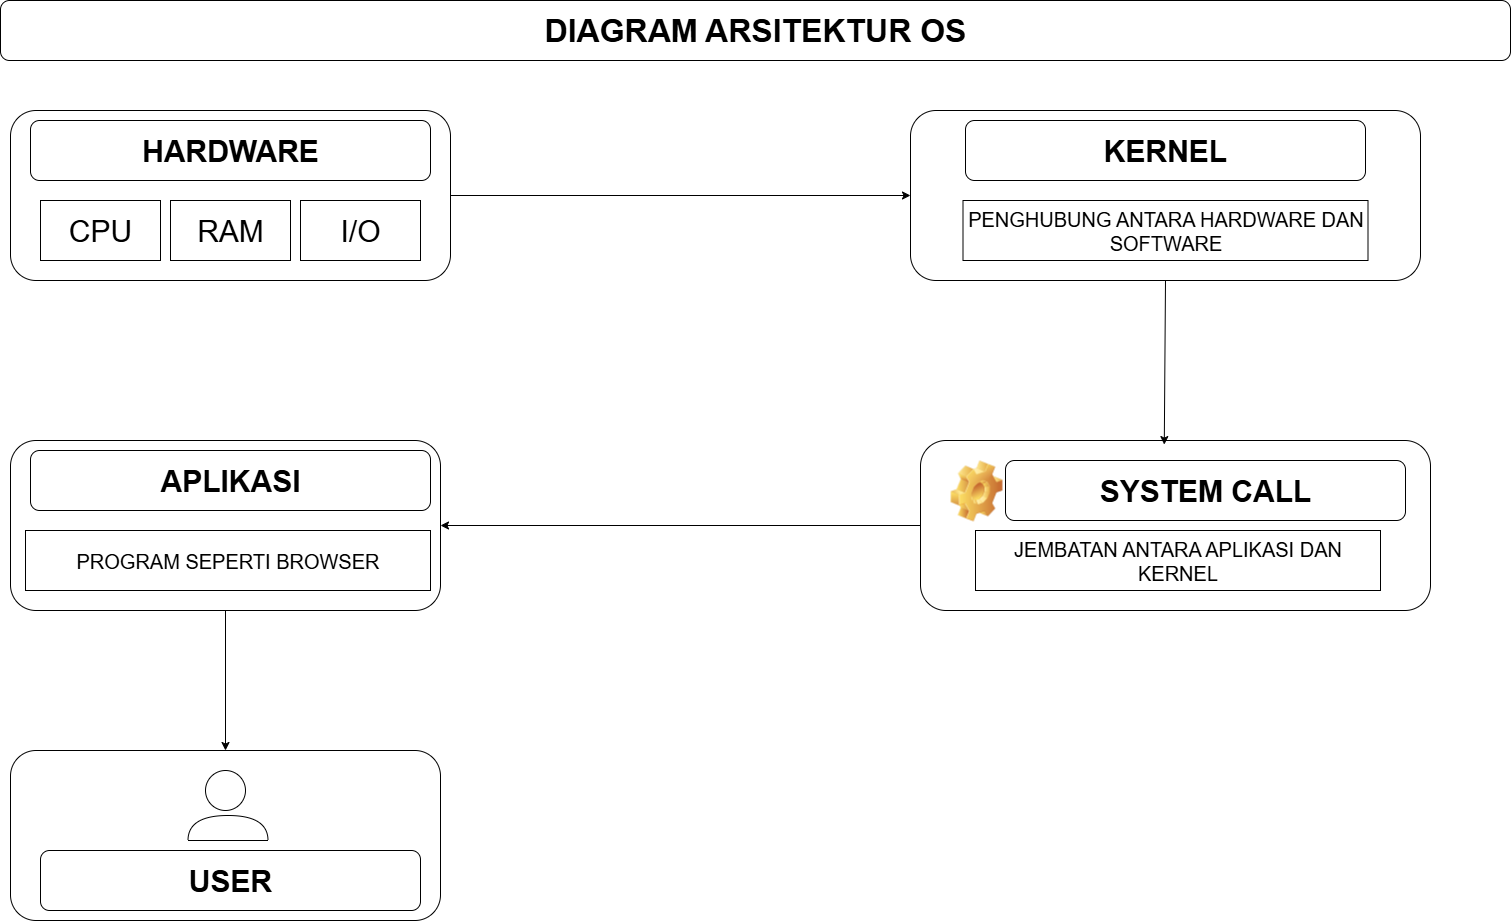

The diagram above was exported from draw.io. Its source (the exported page's mxGraphModel, read from the mxfile embedded in the PNG):
<mxGraphModel dx="2501" dy="1104" grid="1" gridSize="10" guides="1" tooltips="1" connect="1" arrows="1" fold="1" page="1" pageScale="1" pageWidth="1700" pageHeight="1100" background="#FFFFFF" math="0" shadow="0">
  <root>
    <mxCell id="0" />
    <mxCell id="1" parent="0" />
    <mxCell id="H9S7WNuo9MZw6epAsIo5-27" value="&lt;b&gt;&lt;font style=&quot;font-size: 32px;&quot;&gt;DIAGRAM ARSITEKTUR OS&lt;/font&gt;&lt;/b&gt;" style="rounded=1;whiteSpace=wrap;html=1;" parent="1" vertex="1">
      <mxGeometry x="110" y="20" width="1510" height="60" as="geometry" />
    </mxCell>
    <mxCell id="H9S7WNuo9MZw6epAsIo5-28" value="" style="rounded=1;whiteSpace=wrap;html=1;" parent="1" vertex="1">
      <mxGeometry x="120" y="770" width="430" height="170" as="geometry" />
    </mxCell>
    <mxCell id="H9S7WNuo9MZw6epAsIo5-29" value="&lt;font style=&quot;font-size: 30px;&quot;&gt;&lt;b&gt;USER&lt;/b&gt;&lt;/font&gt;" style="rounded=1;whiteSpace=wrap;html=1;" parent="1" vertex="1">
      <mxGeometry x="150" y="870" width="380" height="60" as="geometry" />
    </mxCell>
    <mxCell id="H9S7WNuo9MZw6epAsIo5-30" value="" style="shape=or;whiteSpace=wrap;html=1;rotation=-90;" parent="1" vertex="1">
      <mxGeometry x="325" y="807.5" width="25" height="80" as="geometry" />
    </mxCell>
    <mxCell id="H9S7WNuo9MZw6epAsIo5-31" value="" style="ellipse;whiteSpace=wrap;html=1;aspect=fixed;" parent="1" vertex="1">
      <mxGeometry x="315" y="790" width="40" height="40" as="geometry" />
    </mxCell>
    <mxCell id="H9S7WNuo9MZw6epAsIo5-33" value="" style="rounded=1;whiteSpace=wrap;html=1;" parent="1" vertex="1">
      <mxGeometry x="120" y="130" width="440" height="170" as="geometry" />
    </mxCell>
    <mxCell id="H9S7WNuo9MZw6epAsIo5-34" value="&lt;font style=&quot;font-size: 30px;&quot;&gt;&lt;b&gt;HARDWARE&lt;/b&gt;&lt;/font&gt;" style="rounded=1;whiteSpace=wrap;html=1;" parent="1" vertex="1">
      <mxGeometry x="140" y="140" width="400" height="60" as="geometry" />
    </mxCell>
    <mxCell id="H9S7WNuo9MZw6epAsIo5-36" value="&lt;font style=&quot;font-size: 30px;&quot;&gt;CPU&lt;/font&gt;" style="rounded=0;whiteSpace=wrap;html=1;" parent="1" vertex="1">
      <mxGeometry x="150" y="220" width="120" height="60" as="geometry" />
    </mxCell>
    <mxCell id="H9S7WNuo9MZw6epAsIo5-38" value="&lt;span style=&quot;font-size: 30px;&quot;&gt;RAM&lt;/span&gt;" style="rounded=0;whiteSpace=wrap;html=1;" parent="1" vertex="1">
      <mxGeometry x="280" y="220" width="120" height="60" as="geometry" />
    </mxCell>
    <mxCell id="H9S7WNuo9MZw6epAsIo5-39" value="&lt;span style=&quot;font-size: 30px;&quot;&gt;I/O&lt;/span&gt;" style="rounded=0;whiteSpace=wrap;html=1;" parent="1" vertex="1">
      <mxGeometry x="410" y="220" width="120" height="60" as="geometry" />
    </mxCell>
    <mxCell id="H9S7WNuo9MZw6epAsIo5-42" value="" style="rounded=1;whiteSpace=wrap;html=1;" parent="1" vertex="1">
      <mxGeometry x="1020" y="130" width="510" height="170" as="geometry" />
    </mxCell>
    <mxCell id="H9S7WNuo9MZw6epAsIo5-44" value="&lt;span style=&quot;font-size: 30px;&quot;&gt;&lt;b&gt;KERNEL&lt;/b&gt;&lt;/span&gt;" style="rounded=1;whiteSpace=wrap;html=1;" parent="1" vertex="1">
      <mxGeometry x="1075" y="140" width="400" height="60" as="geometry" />
    </mxCell>
    <mxCell id="H9S7WNuo9MZw6epAsIo5-48" value="&lt;font style=&quot;font-size: 20px;&quot;&gt;PENGHUBUNG ANTARA HARDWARE DAN SOFTWARE&lt;/font&gt;" style="rounded=0;whiteSpace=wrap;html=1;" parent="1" vertex="1">
      <mxGeometry x="1072.5" y="220" width="405" height="60" as="geometry" />
    </mxCell>
    <mxCell id="H9S7WNuo9MZw6epAsIo5-49" value="" style="endArrow=classic;html=1;rounded=0;exitX=1;exitY=0.5;exitDx=0;exitDy=0;entryX=0;entryY=0.5;entryDx=0;entryDy=0;" parent="1" source="H9S7WNuo9MZw6epAsIo5-33" target="H9S7WNuo9MZw6epAsIo5-42" edge="1">
      <mxGeometry width="50" height="50" relative="1" as="geometry">
        <mxPoint x="690" y="230" as="sourcePoint" />
        <mxPoint x="740" y="180" as="targetPoint" />
      </mxGeometry>
    </mxCell>
    <mxCell id="H9S7WNuo9MZw6epAsIo5-51" value="" style="rounded=1;whiteSpace=wrap;html=1;" parent="1" vertex="1">
      <mxGeometry x="1030" y="460" width="510" height="170" as="geometry" />
    </mxCell>
    <mxCell id="H9S7WNuo9MZw6epAsIo5-53" value="" style="shape=image;html=1;verticalLabelPosition=bottom;verticalAlign=top;imageAspect=1;aspect=fixed;image=img/clipart/Gear_128x128.png" parent="1" vertex="1">
      <mxGeometry x="1060" y="480" width="52" height="61" as="geometry" />
    </mxCell>
    <mxCell id="H9S7WNuo9MZw6epAsIo5-55" value="&lt;span style=&quot;font-size: 30px;&quot;&gt;&lt;b&gt;SYSTEM CALL&lt;/b&gt;&lt;/span&gt;" style="rounded=1;whiteSpace=wrap;html=1;" parent="1" vertex="1">
      <mxGeometry x="1115" y="480" width="400" height="60" as="geometry" />
    </mxCell>
    <mxCell id="H9S7WNuo9MZw6epAsIo5-56" value="&lt;span style=&quot;font-size: 20px;&quot;&gt;JEMBATAN ANTARA APLIKASI DAN KERNEL&lt;/span&gt;" style="rounded=0;whiteSpace=wrap;html=1;" parent="1" vertex="1">
      <mxGeometry x="1085" y="550" width="405" height="60" as="geometry" />
    </mxCell>
    <mxCell id="H9S7WNuo9MZw6epAsIo5-57" value="" style="endArrow=classic;html=1;rounded=0;exitX=0.5;exitY=1;exitDx=0;exitDy=0;entryX=0.478;entryY=0.024;entryDx=0;entryDy=0;entryPerimeter=0;" parent="1" source="H9S7WNuo9MZw6epAsIo5-42" target="H9S7WNuo9MZw6epAsIo5-51" edge="1">
      <mxGeometry width="50" height="50" relative="1" as="geometry">
        <mxPoint x="1250" y="370" as="sourcePoint" />
        <mxPoint x="1300" y="320" as="targetPoint" />
      </mxGeometry>
    </mxCell>
    <mxCell id="H9S7WNuo9MZw6epAsIo5-58" value="" style="rounded=1;whiteSpace=wrap;html=1;" parent="1" vertex="1">
      <mxGeometry x="120" y="460" width="430" height="170" as="geometry" />
    </mxCell>
    <mxCell id="H9S7WNuo9MZw6epAsIo5-59" value="&lt;span style=&quot;font-size: 30px;&quot;&gt;&lt;b&gt;APLIKASI&lt;/b&gt;&lt;/span&gt;" style="rounded=1;whiteSpace=wrap;html=1;" parent="1" vertex="1">
      <mxGeometry x="140" y="470" width="400" height="60" as="geometry" />
    </mxCell>
    <mxCell id="H9S7WNuo9MZw6epAsIo5-61" value="&lt;span style=&quot;font-size: 20px;&quot;&gt;PROGRAM SEPERTI BROWSER&lt;/span&gt;" style="rounded=0;whiteSpace=wrap;html=1;" parent="1" vertex="1">
      <mxGeometry x="135" y="550" width="405" height="60" as="geometry" />
    </mxCell>
    <mxCell id="H9S7WNuo9MZw6epAsIo5-62" value="" style="endArrow=classic;html=1;rounded=0;exitX=0;exitY=0.5;exitDx=0;exitDy=0;entryX=1;entryY=0.5;entryDx=0;entryDy=0;" parent="1" source="H9S7WNuo9MZw6epAsIo5-51" target="H9S7WNuo9MZw6epAsIo5-58" edge="1">
      <mxGeometry width="50" height="50" relative="1" as="geometry">
        <mxPoint x="770" y="560" as="sourcePoint" />
        <mxPoint x="820" y="510" as="targetPoint" />
      </mxGeometry>
    </mxCell>
    <mxCell id="H9S7WNuo9MZw6epAsIo5-64" value="" style="endArrow=classic;html=1;rounded=0;exitX=0.5;exitY=1;exitDx=0;exitDy=0;entryX=0.5;entryY=0;entryDx=0;entryDy=0;" parent="1" source="H9S7WNuo9MZw6epAsIo5-58" target="H9S7WNuo9MZw6epAsIo5-28" edge="1">
      <mxGeometry width="50" height="50" relative="1" as="geometry">
        <mxPoint x="340" y="700" as="sourcePoint" />
        <mxPoint x="390" y="650" as="targetPoint" />
      </mxGeometry>
    </mxCell>
  </root>
</mxGraphModel>